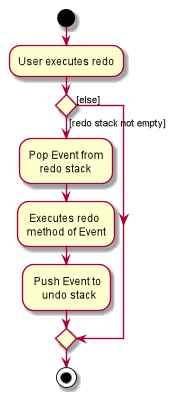

The diagram above was rendered by PlantUML. Its source (embedded in the PNG):
@startuml
start
:User executes redo;

if () then ([redo stack not empty])

:Pop Event from
    redo stack;

: Executes redo
method of Event;

: Push Event to
    undo stack;

else([else])

endif
stop
@enduml